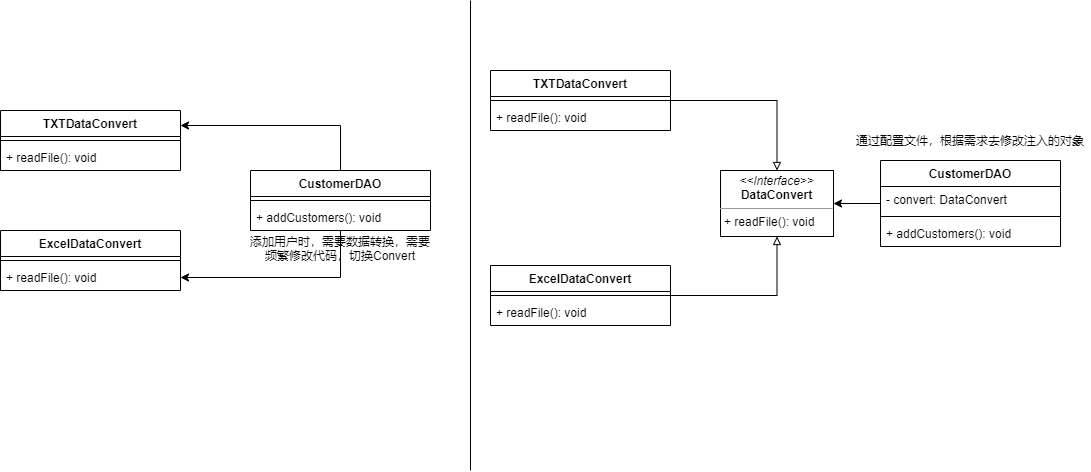

The diagram above was exported from draw.io. Its source (the exported page's mxGraphModel, read from the mxfile embedded in the PNG):
<mxGraphModel dx="1024" dy="592" grid="1" gridSize="10" guides="1" tooltips="1" connect="1" arrows="1" fold="1" page="1" pageScale="1" pageWidth="827" pageHeight="1169" math="0" shadow="0">
  <root>
    <mxCell id="0" />
    <mxCell id="1" parent="0" />
    <mxCell id="2iHzYtclMU-PA6c2IiYc-1" value="TXTDataConvert" style="swimlane;fontStyle=1;align=center;verticalAlign=top;childLayout=stackLayout;horizontal=1;startSize=26;horizontalStack=0;resizeParent=1;resizeParentMax=0;resizeLast=0;collapsible=1;marginBottom=0;" parent="1" vertex="1">
      <mxGeometry x="90" y="130" width="180" height="60" as="geometry" />
    </mxCell>
    <mxCell id="2iHzYtclMU-PA6c2IiYc-3" value="" style="line;strokeWidth=1;fillColor=none;align=left;verticalAlign=middle;spacingTop=-1;spacingLeft=3;spacingRight=3;rotatable=0;labelPosition=right;points=[];portConstraint=eastwest;" parent="2iHzYtclMU-PA6c2IiYc-1" vertex="1">
      <mxGeometry y="26" width="180" height="8" as="geometry" />
    </mxCell>
    <mxCell id="2iHzYtclMU-PA6c2IiYc-4" value="+ readFile(): void" style="text;strokeColor=none;fillColor=none;align=left;verticalAlign=top;spacingLeft=4;spacingRight=4;overflow=hidden;rotatable=0;points=[[0,0.5],[1,0.5]];portConstraint=eastwest;" parent="2iHzYtclMU-PA6c2IiYc-1" vertex="1">
      <mxGeometry y="34" width="180" height="26" as="geometry" />
    </mxCell>
    <mxCell id="2iHzYtclMU-PA6c2IiYc-6" value="ExcelDataConvert" style="swimlane;fontStyle=1;align=center;verticalAlign=top;childLayout=stackLayout;horizontal=1;startSize=26;horizontalStack=0;resizeParent=1;resizeParentMax=0;resizeLast=0;collapsible=1;marginBottom=0;" parent="1" vertex="1">
      <mxGeometry x="90" y="250" width="180" height="60" as="geometry" />
    </mxCell>
    <mxCell id="2iHzYtclMU-PA6c2IiYc-7" value="" style="line;strokeWidth=1;fillColor=none;align=left;verticalAlign=middle;spacingTop=-1;spacingLeft=3;spacingRight=3;rotatable=0;labelPosition=right;points=[];portConstraint=eastwest;" parent="2iHzYtclMU-PA6c2IiYc-6" vertex="1">
      <mxGeometry y="26" width="180" height="8" as="geometry" />
    </mxCell>
    <mxCell id="2iHzYtclMU-PA6c2IiYc-8" value="+ readFile(): void" style="text;strokeColor=none;fillColor=none;align=left;verticalAlign=top;spacingLeft=4;spacingRight=4;overflow=hidden;rotatable=0;points=[[0,0.5],[1,0.5]];portConstraint=eastwest;" parent="2iHzYtclMU-PA6c2IiYc-6" vertex="1">
      <mxGeometry y="34" width="180" height="26" as="geometry" />
    </mxCell>
    <mxCell id="2iHzYtclMU-PA6c2IiYc-13" style="edgeStyle=orthogonalEdgeStyle;rounded=0;orthogonalLoop=1;jettySize=auto;html=1;exitX=0.5;exitY=0;exitDx=0;exitDy=0;entryX=1;entryY=0.25;entryDx=0;entryDy=0;" parent="1" source="2iHzYtclMU-PA6c2IiYc-9" target="2iHzYtclMU-PA6c2IiYc-1" edge="1">
      <mxGeometry relative="1" as="geometry" />
    </mxCell>
    <mxCell id="2iHzYtclMU-PA6c2IiYc-14" style="edgeStyle=orthogonalEdgeStyle;rounded=0;orthogonalLoop=1;jettySize=auto;html=1;exitX=0.5;exitY=1;exitDx=0;exitDy=0;entryX=1;entryY=0.5;entryDx=0;entryDy=0;" parent="1" source="2iHzYtclMU-PA6c2IiYc-9" target="2iHzYtclMU-PA6c2IiYc-8" edge="1">
      <mxGeometry relative="1" as="geometry" />
    </mxCell>
    <mxCell id="2iHzYtclMU-PA6c2IiYc-9" value="CustomerDAO" style="swimlane;fontStyle=1;align=center;verticalAlign=top;childLayout=stackLayout;horizontal=1;startSize=26;horizontalStack=0;resizeParent=1;resizeParentMax=0;resizeLast=0;collapsible=1;marginBottom=0;" parent="1" vertex="1">
      <mxGeometry x="340" y="190" width="180" height="60" as="geometry" />
    </mxCell>
    <mxCell id="2iHzYtclMU-PA6c2IiYc-10" value="" style="line;strokeWidth=1;fillColor=none;align=left;verticalAlign=middle;spacingTop=-1;spacingLeft=3;spacingRight=3;rotatable=0;labelPosition=right;points=[];portConstraint=eastwest;" parent="2iHzYtclMU-PA6c2IiYc-9" vertex="1">
      <mxGeometry y="26" width="180" height="8" as="geometry" />
    </mxCell>
    <mxCell id="2iHzYtclMU-PA6c2IiYc-11" value="+ addCustomers(): void " style="text;strokeColor=none;fillColor=none;align=left;verticalAlign=top;spacingLeft=4;spacingRight=4;overflow=hidden;rotatable=0;points=[[0,0.5],[1,0.5]];portConstraint=eastwest;" parent="2iHzYtclMU-PA6c2IiYc-9" vertex="1">
      <mxGeometry y="34" width="180" height="26" as="geometry" />
    </mxCell>
    <mxCell id="2iHzYtclMU-PA6c2IiYc-15" value="添加用户时，需要数据转换，需要频繁修改代码，切换Convert" style="text;html=1;strokeColor=none;fillColor=none;align=center;verticalAlign=middle;whiteSpace=wrap;rounded=0;" parent="1" vertex="1">
      <mxGeometry x="335" y="250" width="190" height="35" as="geometry" />
    </mxCell>
    <mxCell id="2iHzYtclMU-PA6c2IiYc-20" style="edgeStyle=orthogonalEdgeStyle;rounded=0;orthogonalLoop=1;jettySize=auto;html=1;exitX=0;exitY=0.5;exitDx=0;exitDy=0;" parent="1" source="2iHzYtclMU-PA6c2IiYc-16" target="2iHzYtclMU-PA6c2IiYc-19" edge="1">
      <mxGeometry relative="1" as="geometry" />
    </mxCell>
    <mxCell id="2iHzYtclMU-PA6c2IiYc-16" value="CustomerDAO" style="swimlane;fontStyle=1;align=center;verticalAlign=top;childLayout=stackLayout;horizontal=1;startSize=26;horizontalStack=0;resizeParent=1;resizeParentMax=0;resizeLast=0;collapsible=1;marginBottom=0;" parent="1" vertex="1">
      <mxGeometry x="970" y="180" width="180" height="86" as="geometry" />
    </mxCell>
    <mxCell id="2iHzYtclMU-PA6c2IiYc-33" value="- convert: DataConvert" style="text;strokeColor=none;fillColor=none;align=left;verticalAlign=top;spacingLeft=4;spacingRight=4;overflow=hidden;rotatable=0;points=[[0,0.5],[1,0.5]];portConstraint=eastwest;" parent="2iHzYtclMU-PA6c2IiYc-16" vertex="1">
      <mxGeometry y="26" width="180" height="26" as="geometry" />
    </mxCell>
    <mxCell id="2iHzYtclMU-PA6c2IiYc-17" value="" style="line;strokeWidth=1;fillColor=none;align=left;verticalAlign=middle;spacingTop=-1;spacingLeft=3;spacingRight=3;rotatable=0;labelPosition=right;points=[];portConstraint=eastwest;" parent="2iHzYtclMU-PA6c2IiYc-16" vertex="1">
      <mxGeometry y="52" width="180" height="8" as="geometry" />
    </mxCell>
    <mxCell id="2iHzYtclMU-PA6c2IiYc-18" value="+ addCustomers(): void " style="text;strokeColor=none;fillColor=none;align=left;verticalAlign=top;spacingLeft=4;spacingRight=4;overflow=hidden;rotatable=0;points=[[0,0.5],[1,0.5]];portConstraint=eastwest;" parent="2iHzYtclMU-PA6c2IiYc-16" vertex="1">
      <mxGeometry y="60" width="180" height="26" as="geometry" />
    </mxCell>
    <mxCell id="2iHzYtclMU-PA6c2IiYc-19" value="&lt;p style=&quot;margin: 0px ; margin-top: 4px ; text-align: center&quot;&gt;&lt;i&gt;&amp;lt;&amp;lt;Interface&amp;gt;&amp;gt;&lt;/i&gt;&lt;br&gt;&lt;b&gt;DataConvert&lt;/b&gt;&lt;/p&gt;&lt;hr size=&quot;1&quot;&gt;&lt;p style=&quot;margin: 0px ; margin-left: 4px&quot;&gt;&lt;/p&gt;&lt;p style=&quot;margin: 0px ; margin-left: 4px&quot;&gt;+ readFile(): void&lt;br&gt;&lt;/p&gt;" style="verticalAlign=top;align=left;overflow=fill;fontSize=12;fontFamily=Helvetica;html=1;" parent="1" vertex="1">
      <mxGeometry x="810" y="190" width="113" height="66" as="geometry" />
    </mxCell>
    <mxCell id="2iHzYtclMU-PA6c2IiYc-27" style="edgeStyle=orthogonalEdgeStyle;rounded=0;orthogonalLoop=1;jettySize=auto;html=1;exitX=1;exitY=0.5;exitDx=0;exitDy=0;entryX=0.5;entryY=0;entryDx=0;entryDy=0;endArrow=block;endFill=0;" parent="1" source="2iHzYtclMU-PA6c2IiYc-21" target="2iHzYtclMU-PA6c2IiYc-19" edge="1">
      <mxGeometry relative="1" as="geometry" />
    </mxCell>
    <mxCell id="2iHzYtclMU-PA6c2IiYc-21" value="TXTDataConvert" style="swimlane;fontStyle=1;align=center;verticalAlign=top;childLayout=stackLayout;horizontal=1;startSize=26;horizontalStack=0;resizeParent=1;resizeParentMax=0;resizeLast=0;collapsible=1;marginBottom=0;" parent="1" vertex="1">
      <mxGeometry x="580" y="90" width="180" height="60" as="geometry" />
    </mxCell>
    <mxCell id="2iHzYtclMU-PA6c2IiYc-22" value="" style="line;strokeWidth=1;fillColor=none;align=left;verticalAlign=middle;spacingTop=-1;spacingLeft=3;spacingRight=3;rotatable=0;labelPosition=right;points=[];portConstraint=eastwest;" parent="2iHzYtclMU-PA6c2IiYc-21" vertex="1">
      <mxGeometry y="26" width="180" height="8" as="geometry" />
    </mxCell>
    <mxCell id="2iHzYtclMU-PA6c2IiYc-23" value="+ readFile(): void" style="text;strokeColor=none;fillColor=none;align=left;verticalAlign=top;spacingLeft=4;spacingRight=4;overflow=hidden;rotatable=0;points=[[0,0.5],[1,0.5]];portConstraint=eastwest;" parent="2iHzYtclMU-PA6c2IiYc-21" vertex="1">
      <mxGeometry y="34" width="180" height="26" as="geometry" />
    </mxCell>
    <mxCell id="2iHzYtclMU-PA6c2IiYc-28" style="edgeStyle=orthogonalEdgeStyle;rounded=0;orthogonalLoop=1;jettySize=auto;html=1;exitX=1;exitY=0.5;exitDx=0;exitDy=0;endArrow=block;endFill=0;" parent="1" source="2iHzYtclMU-PA6c2IiYc-24" target="2iHzYtclMU-PA6c2IiYc-19" edge="1">
      <mxGeometry relative="1" as="geometry" />
    </mxCell>
    <mxCell id="2iHzYtclMU-PA6c2IiYc-24" value="ExcelDataConvert" style="swimlane;fontStyle=1;align=center;verticalAlign=top;childLayout=stackLayout;horizontal=1;startSize=26;horizontalStack=0;resizeParent=1;resizeParentMax=0;resizeLast=0;collapsible=1;marginBottom=0;" parent="1" vertex="1">
      <mxGeometry x="580" y="285" width="180" height="60" as="geometry" />
    </mxCell>
    <mxCell id="2iHzYtclMU-PA6c2IiYc-25" value="" style="line;strokeWidth=1;fillColor=none;align=left;verticalAlign=middle;spacingTop=-1;spacingLeft=3;spacingRight=3;rotatable=0;labelPosition=right;points=[];portConstraint=eastwest;" parent="2iHzYtclMU-PA6c2IiYc-24" vertex="1">
      <mxGeometry y="26" width="180" height="8" as="geometry" />
    </mxCell>
    <mxCell id="2iHzYtclMU-PA6c2IiYc-26" value="+ readFile(): void" style="text;strokeColor=none;fillColor=none;align=left;verticalAlign=top;spacingLeft=4;spacingRight=4;overflow=hidden;rotatable=0;points=[[0,0.5],[1,0.5]];portConstraint=eastwest;" parent="2iHzYtclMU-PA6c2IiYc-24" vertex="1">
      <mxGeometry y="34" width="180" height="26" as="geometry" />
    </mxCell>
    <mxCell id="2iHzYtclMU-PA6c2IiYc-34" value="通过配置文件，根据需求去修改注入的对象" style="text;html=1;strokeColor=none;fillColor=none;align=center;verticalAlign=middle;whiteSpace=wrap;rounded=0;" parent="1" vertex="1">
      <mxGeometry x="940" y="150" width="240" height="20" as="geometry" />
    </mxCell>
    <mxCell id="UyHkQ4wHvgFZHgoBIejj-1" value="" style="endArrow=none;html=1;" edge="1" parent="1">
      <mxGeometry width="50" height="50" relative="1" as="geometry">
        <mxPoint x="560" y="490" as="sourcePoint" />
        <mxPoint x="560" y="20" as="targetPoint" />
      </mxGeometry>
    </mxCell>
  </root>
</mxGraphModel>